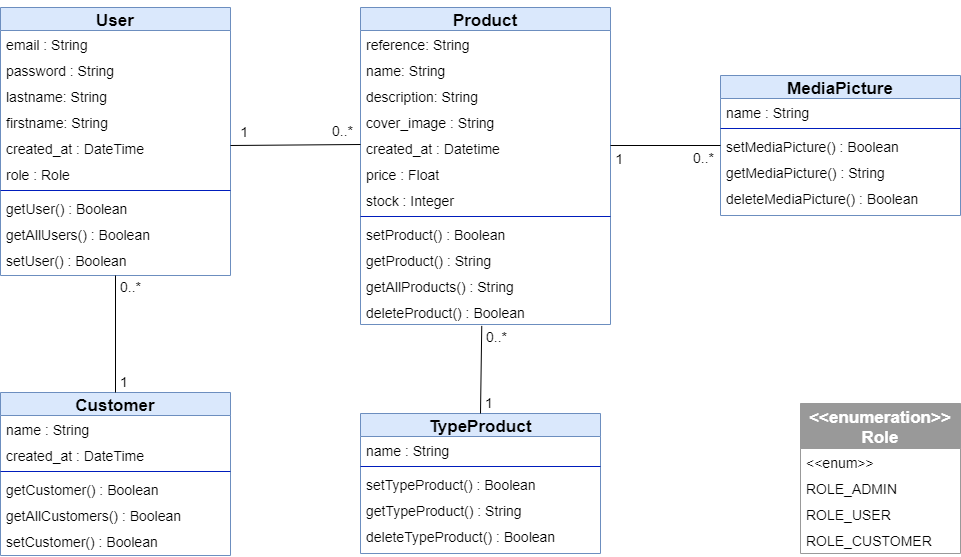

The diagram above was exported from draw.io. Its source (the exported page's mxGraphModel, read from the mxfile embedded in the PNG):
<mxGraphModel dx="1038" dy="649" grid="1" gridSize="10" guides="1" tooltips="1" connect="1" arrows="1" fold="1" page="1" pageScale="1" pageWidth="1169" pageHeight="827" math="0" shadow="0">
  <root>
    <mxCell id="WIyWlLk6GJQsqaUBKTNV-0" />
    <mxCell id="WIyWlLk6GJQsqaUBKTNV-1" parent="WIyWlLk6GJQsqaUBKTNV-0" />
    <mxCell id="zkfFHV4jXpPFQw0GAbJ--0" value="User" style="swimlane;fontStyle=1;align=center;verticalAlign=middle;childLayout=stackLayout;horizontal=1;startSize=23;horizontalStack=0;resizeParent=1;resizeLast=0;collapsible=1;marginBottom=0;strokeWidth=1;strokeColor=#6c8ebf;fillColor=#dae8fc;spacingTop=-1;spacingLeft=3;spacingRight=3;fontSize=17;" parent="WIyWlLk6GJQsqaUBKTNV-1" vertex="1">
      <mxGeometry x="40" y="22" width="230" height="268" as="geometry">
        <mxRectangle x="230" y="140" width="160" height="26" as="alternateBounds" />
      </mxGeometry>
    </mxCell>
    <mxCell id="9oAHMmyP13RGsatJzxsT-81" value="email : String" style="text;align=left;verticalAlign=top;spacingLeft=4;spacingRight=4;overflow=hidden;rotatable=0;points=[[0,0.5],[1,0.5]];portConstraint=eastwest;fontSize=14;" parent="zkfFHV4jXpPFQw0GAbJ--0" vertex="1">
      <mxGeometry y="23" width="230" height="26" as="geometry" />
    </mxCell>
    <mxCell id="zkfFHV4jXpPFQw0GAbJ--2" value="password : String" style="text;align=left;verticalAlign=top;spacingLeft=4;spacingRight=4;overflow=hidden;rotatable=0;points=[[0,0.5],[1,0.5]];portConstraint=eastwest;rounded=0;shadow=0;html=0;fontSize=14;" parent="zkfFHV4jXpPFQw0GAbJ--0" vertex="1">
      <mxGeometry y="49" width="230" height="26" as="geometry" />
    </mxCell>
    <mxCell id="9oAHMmyP13RGsatJzxsT-108" value="lastname: String" style="text;align=left;verticalAlign=top;spacingLeft=4;spacingRight=4;overflow=hidden;rotatable=0;points=[[0,0.5],[1,0.5]];portConstraint=eastwest;rounded=0;shadow=0;html=0;fontSize=14;" parent="zkfFHV4jXpPFQw0GAbJ--0" vertex="1">
      <mxGeometry y="75" width="230" height="26" as="geometry" />
    </mxCell>
    <mxCell id="zkfFHV4jXpPFQw0GAbJ--1" value="firstname: String" style="text;align=left;verticalAlign=top;spacingLeft=4;spacingRight=4;overflow=hidden;rotatable=0;points=[[0,0.5],[1,0.5]];portConstraint=eastwest;fontSize=14;" parent="zkfFHV4jXpPFQw0GAbJ--0" vertex="1">
      <mxGeometry y="101" width="230" height="26" as="geometry" />
    </mxCell>
    <mxCell id="UmM9h2wBY9yxdZ3RkO_M-0" value="created_at : DateTime" style="text;align=left;verticalAlign=top;spacingLeft=4;spacingRight=4;overflow=hidden;rotatable=0;points=[[0,0.5],[1,0.5]];portConstraint=eastwest;fontSize=14;" parent="zkfFHV4jXpPFQw0GAbJ--0" vertex="1">
      <mxGeometry y="127" width="230" height="26" as="geometry" />
    </mxCell>
    <mxCell id="ClyrQSRL6OCNB4Y0KR-j-0" value="role : Role" style="text;align=left;verticalAlign=top;spacingLeft=4;spacingRight=4;overflow=hidden;rotatable=0;points=[[0,0.5],[1,0.5]];portConstraint=eastwest;fontSize=14;" parent="zkfFHV4jXpPFQw0GAbJ--0" vertex="1">
      <mxGeometry y="153" width="230" height="26" as="geometry" />
    </mxCell>
    <mxCell id="9oAHMmyP13RGsatJzxsT-132" value="" style="line;html=1;strokeWidth=1;align=left;verticalAlign=middle;spacingTop=-1;spacingLeft=3;spacingRight=3;rotatable=0;labelPosition=right;points=[];portConstraint=eastwest;fontColor=#ffffff;strokeColor=#001DBC;fillColor=#0050ef;fontSize=14;" parent="zkfFHV4jXpPFQw0GAbJ--0" vertex="1">
      <mxGeometry y="179" width="230" height="8" as="geometry" />
    </mxCell>
    <mxCell id="ClyrQSRL6OCNB4Y0KR-j-54" value="getUser() : Boolean" style="text;align=left;verticalAlign=top;spacingLeft=4;spacingRight=4;overflow=hidden;rotatable=0;points=[[0,0.5],[1,0.5]];portConstraint=eastwest;fontSize=14;" parent="zkfFHV4jXpPFQw0GAbJ--0" vertex="1">
      <mxGeometry y="187" width="230" height="26" as="geometry" />
    </mxCell>
    <mxCell id="ClyrQSRL6OCNB4Y0KR-j-53" value="getAllUsers() : Boolean" style="text;align=left;verticalAlign=top;spacingLeft=4;spacingRight=4;overflow=hidden;rotatable=0;points=[[0,0.5],[1,0.5]];portConstraint=eastwest;fontSize=14;" parent="zkfFHV4jXpPFQw0GAbJ--0" vertex="1">
      <mxGeometry y="213" width="230" height="26" as="geometry" />
    </mxCell>
    <mxCell id="c_KQoDe6vSGKcOoqSbI--4" value="setUser() : Boolean" style="text;align=left;verticalAlign=top;spacingLeft=4;spacingRight=4;overflow=hidden;rotatable=0;points=[[0,0.5],[1,0.5]];portConstraint=eastwest;fontSize=14;" parent="zkfFHV4jXpPFQw0GAbJ--0" vertex="1">
      <mxGeometry y="239" width="230" height="26" as="geometry" />
    </mxCell>
    <mxCell id="9oAHMmyP13RGsatJzxsT-19" value="Product" style="swimlane;fontStyle=1;align=center;verticalAlign=middle;childLayout=stackLayout;horizontal=1;startSize=23;horizontalStack=0;resizeParent=1;resizeLast=0;collapsible=1;marginBottom=0;strokeWidth=1;strokeColor=#6c8ebf;fillColor=#dae8fc;spacingTop=-1;spacingLeft=3;spacingRight=3;fontSize=17;" parent="WIyWlLk6GJQsqaUBKTNV-1" vertex="1">
      <mxGeometry x="400" y="22" width="250" height="317" as="geometry">
        <mxRectangle x="130" y="380" width="160" height="26" as="alternateBounds" />
      </mxGeometry>
    </mxCell>
    <mxCell id="_dQFhBD-Pg61-5EGTIdP-19" value="reference: String" style="text;align=left;verticalAlign=top;spacingLeft=4;spacingRight=4;overflow=hidden;rotatable=0;points=[[0,0.5],[1,0.5]];portConstraint=eastwest;fontSize=14;" parent="9oAHMmyP13RGsatJzxsT-19" vertex="1">
      <mxGeometry y="23" width="250" height="26" as="geometry" />
    </mxCell>
    <mxCell id="9oAHMmyP13RGsatJzxsT-131" value="name: String" style="text;align=left;verticalAlign=top;spacingLeft=4;spacingRight=4;overflow=hidden;rotatable=0;points=[[0,0.5],[1,0.5]];portConstraint=eastwest;fontSize=14;" parent="9oAHMmyP13RGsatJzxsT-19" vertex="1">
      <mxGeometry y="49" width="250" height="26" as="geometry" />
    </mxCell>
    <mxCell id="c_KQoDe6vSGKcOoqSbI--6" value="description: String" style="text;align=left;verticalAlign=top;spacingLeft=4;spacingRight=4;overflow=hidden;rotatable=0;points=[[0,0.5],[1,0.5]];portConstraint=eastwest;fontSize=14;" parent="9oAHMmyP13RGsatJzxsT-19" vertex="1">
      <mxGeometry y="75" width="250" height="26" as="geometry" />
    </mxCell>
    <mxCell id="jcQqVAMDjxsTH9i6Iz2S-15" value="cover_image : String" style="text;align=left;verticalAlign=top;spacingLeft=4;spacingRight=4;overflow=hidden;rotatable=0;points=[[0,0.5],[1,0.5]];portConstraint=eastwest;fontSize=14;" parent="9oAHMmyP13RGsatJzxsT-19" vertex="1">
      <mxGeometry y="101" width="250" height="26" as="geometry" />
    </mxCell>
    <mxCell id="9oAHMmyP13RGsatJzxsT-57" value="created_at : Datetime" style="text;align=left;verticalAlign=top;spacingLeft=4;spacingRight=4;overflow=hidden;rotatable=0;points=[[0,0.5],[1,0.5]];portConstraint=eastwest;fontSize=14;" parent="9oAHMmyP13RGsatJzxsT-19" vertex="1">
      <mxGeometry y="127" width="250" height="26" as="geometry" />
    </mxCell>
    <mxCell id="9oAHMmyP13RGsatJzxsT-58" value="price : Float" style="text;align=left;verticalAlign=top;spacingLeft=4;spacingRight=4;overflow=hidden;rotatable=0;points=[[0,0.5],[1,0.5]];portConstraint=eastwest;fontSize=14;" parent="9oAHMmyP13RGsatJzxsT-19" vertex="1">
      <mxGeometry y="153" width="250" height="26" as="geometry" />
    </mxCell>
    <mxCell id="c_KQoDe6vSGKcOoqSbI--14" value="stock : Integer" style="text;align=left;verticalAlign=top;spacingLeft=4;spacingRight=4;overflow=hidden;rotatable=0;points=[[0,0.5],[1,0.5]];portConstraint=eastwest;fontSize=14;" parent="9oAHMmyP13RGsatJzxsT-19" vertex="1">
      <mxGeometry y="179" width="250" height="26" as="geometry" />
    </mxCell>
    <mxCell id="9oAHMmyP13RGsatJzxsT-114" value="" style="line;html=1;strokeWidth=1;align=left;verticalAlign=middle;spacingTop=-1;spacingLeft=3;spacingRight=3;rotatable=0;labelPosition=right;points=[];portConstraint=eastwest;fontColor=#ffffff;strokeColor=#001DBC;fillColor=#0050ef;fontSize=14;" parent="9oAHMmyP13RGsatJzxsT-19" vertex="1">
      <mxGeometry y="205" width="250" height="8" as="geometry" />
    </mxCell>
    <mxCell id="X6aZP_fiWBU58ykpOXJH-4" value="setProduct() : Boolean" style="text;align=left;verticalAlign=top;spacingLeft=4;spacingRight=4;overflow=hidden;rotatable=0;points=[[0,0.5],[1,0.5]];portConstraint=eastwest;fontSize=14;" parent="9oAHMmyP13RGsatJzxsT-19" vertex="1">
      <mxGeometry y="213" width="250" height="26" as="geometry" />
    </mxCell>
    <mxCell id="9oAHMmyP13RGsatJzxsT-120" value="getProduct() : String" style="text;align=left;verticalAlign=top;spacingLeft=4;spacingRight=4;overflow=hidden;rotatable=0;points=[[0,0.5],[1,0.5]];portConstraint=eastwest;fontSize=14;" parent="9oAHMmyP13RGsatJzxsT-19" vertex="1">
      <mxGeometry y="239" width="250" height="26" as="geometry" />
    </mxCell>
    <mxCell id="9oAHMmyP13RGsatJzxsT-141" value="getAllProducts() : String" style="text;align=left;verticalAlign=top;spacingLeft=4;spacingRight=4;overflow=hidden;rotatable=0;points=[[0,0.5],[1,0.5]];portConstraint=eastwest;fontSize=14;" parent="9oAHMmyP13RGsatJzxsT-19" vertex="1">
      <mxGeometry y="265" width="250" height="26" as="geometry" />
    </mxCell>
    <mxCell id="9oAHMmyP13RGsatJzxsT-129" value="deleteProduct() : Boolean" style="text;align=left;verticalAlign=top;spacingLeft=4;spacingRight=4;overflow=hidden;rotatable=0;points=[[0,0.5],[1,0.5]];portConstraint=eastwest;fontSize=14;" parent="9oAHMmyP13RGsatJzxsT-19" vertex="1">
      <mxGeometry y="291" width="250" height="26" as="geometry" />
    </mxCell>
    <mxCell id="sANCjxVJvGXHS9VCZvDf-0" value="&lt;&lt;enumeration&gt;&gt;&#10;Role" style="swimlane;fontStyle=1;align=center;verticalAlign=middle;childLayout=stackLayout;horizontal=1;startSize=45;horizontalStack=0;resizeParent=1;resizeLast=0;collapsible=1;marginBottom=0;strokeWidth=1;fontColor=#ffffff;strokeColor=#999999;fillColor=#999999;spacingTop=-1;spacingLeft=3;spacingRight=3;fontSize=17;" parent="WIyWlLk6GJQsqaUBKTNV-1" vertex="1">
      <mxGeometry x="840" y="418" width="160" height="150" as="geometry">
        <mxRectangle x="130" y="380" width="160" height="26" as="alternateBounds" />
      </mxGeometry>
    </mxCell>
    <mxCell id="sANCjxVJvGXHS9VCZvDf-1" value="&lt;&lt;enum&gt;&gt;" style="text;align=left;verticalAlign=top;spacingLeft=4;spacingRight=4;overflow=hidden;rotatable=0;points=[[0,0.5],[1,0.5]];portConstraint=eastwest;fontSize=14;" parent="sANCjxVJvGXHS9VCZvDf-0" vertex="1">
      <mxGeometry y="45" width="160" height="26" as="geometry" />
    </mxCell>
    <mxCell id="sANCjxVJvGXHS9VCZvDf-2" value="ROLE_ADMIN" style="text;align=left;verticalAlign=top;spacingLeft=4;spacingRight=4;overflow=hidden;rotatable=0;points=[[0,0.5],[1,0.5]];portConstraint=eastwest;fontSize=14;" parent="sANCjxVJvGXHS9VCZvDf-0" vertex="1">
      <mxGeometry y="71" width="160" height="26" as="geometry" />
    </mxCell>
    <mxCell id="sANCjxVJvGXHS9VCZvDf-3" value="ROLE_USER" style="text;align=left;verticalAlign=top;spacingLeft=4;spacingRight=4;overflow=hidden;rotatable=0;points=[[0,0.5],[1,0.5]];portConstraint=eastwest;fontSize=14;" parent="sANCjxVJvGXHS9VCZvDf-0" vertex="1">
      <mxGeometry y="97" width="160" height="26" as="geometry" />
    </mxCell>
    <mxCell id="c_KQoDe6vSGKcOoqSbI--1" value="ROLE_CUSTOMER" style="text;align=left;verticalAlign=top;spacingLeft=4;spacingRight=4;overflow=hidden;rotatable=0;points=[[0,0.5],[1,0.5]];portConstraint=eastwest;fontSize=14;" parent="sANCjxVJvGXHS9VCZvDf-0" vertex="1">
      <mxGeometry y="123" width="160" height="26" as="geometry" />
    </mxCell>
    <mxCell id="D9vMiwYX_O8-KCLMsHjm-8" value="" style="endArrow=none;html=1;rounded=0;fontSize=14;exitX=0;exitY=0.5;exitDx=0;exitDy=0;entryX=1;entryY=0.5;entryDx=0;entryDy=0;" parent="WIyWlLk6GJQsqaUBKTNV-1" edge="1">
      <mxGeometry relative="1" as="geometry">
        <mxPoint x="400" y="159" as="sourcePoint" />
        <mxPoint x="270" y="160" as="targetPoint" />
      </mxGeometry>
    </mxCell>
    <mxCell id="D9vMiwYX_O8-KCLMsHjm-9" value="0..*" style="resizable=0;html=1;align=left;verticalAlign=bottom;fontSize=14;" parent="D9vMiwYX_O8-KCLMsHjm-8" connectable="0" vertex="1">
      <mxGeometry x="-1" relative="1" as="geometry">
        <mxPoint x="-30" y="-3" as="offset" />
      </mxGeometry>
    </mxCell>
    <mxCell id="D9vMiwYX_O8-KCLMsHjm-10" value="1" style="resizable=0;html=1;align=right;verticalAlign=bottom;fontSize=14;" parent="D9vMiwYX_O8-KCLMsHjm-8" connectable="0" vertex="1">
      <mxGeometry x="1" relative="1" as="geometry">
        <mxPoint x="18" y="-3" as="offset" />
      </mxGeometry>
    </mxCell>
    <mxCell id="Aby-2SnavE-YuqvlwcAp-6" style="edgeStyle=elbowEdgeStyle;rounded=0;orthogonalLoop=1;jettySize=auto;html=1;exitX=0.5;exitY=0;exitDx=0;exitDy=0;fontSize=14;" parent="WIyWlLk6GJQsqaUBKTNV-1" source="zkfFHV4jXpPFQw0GAbJ--0" target="zkfFHV4jXpPFQw0GAbJ--0" edge="1">
      <mxGeometry relative="1" as="geometry" />
    </mxCell>
    <mxCell id="jcQqVAMDjxsTH9i6Iz2S-3" value="TypeProduct" style="swimlane;fontStyle=1;align=center;verticalAlign=middle;childLayout=stackLayout;horizontal=1;startSize=23;horizontalStack=0;resizeParent=1;resizeLast=0;collapsible=1;marginBottom=0;strokeWidth=1;strokeColor=#6c8ebf;fillColor=#dae8fc;spacingTop=-1;spacingLeft=3;spacingRight=3;fontSize=17;" parent="WIyWlLk6GJQsqaUBKTNV-1" vertex="1">
      <mxGeometry x="400" y="428" width="240" height="140" as="geometry">
        <mxRectangle x="130" y="380" width="160" height="26" as="alternateBounds" />
      </mxGeometry>
    </mxCell>
    <mxCell id="jcQqVAMDjxsTH9i6Iz2S-4" value="name : String" style="text;align=left;verticalAlign=top;spacingLeft=4;spacingRight=4;overflow=hidden;rotatable=0;points=[[0,0.5],[1,0.5]];portConstraint=eastwest;fontSize=14;" parent="jcQqVAMDjxsTH9i6Iz2S-3" vertex="1">
      <mxGeometry y="23" width="240" height="26" as="geometry" />
    </mxCell>
    <mxCell id="jcQqVAMDjxsTH9i6Iz2S-6" value="" style="line;html=1;strokeWidth=1;align=left;verticalAlign=middle;spacingTop=-1;spacingLeft=3;spacingRight=3;rotatable=0;labelPosition=right;points=[];portConstraint=eastwest;fontColor=#ffffff;strokeColor=#001DBC;fillColor=#0050ef;fontSize=14;" parent="jcQqVAMDjxsTH9i6Iz2S-3" vertex="1">
      <mxGeometry y="49" width="240" height="8" as="geometry" />
    </mxCell>
    <mxCell id="jcQqVAMDjxsTH9i6Iz2S-7" value="setTypeProduct() : Boolean" style="text;align=left;verticalAlign=top;spacingLeft=4;spacingRight=4;overflow=hidden;rotatable=0;points=[[0,0.5],[1,0.5]];portConstraint=eastwest;fontSize=14;" parent="jcQqVAMDjxsTH9i6Iz2S-3" vertex="1">
      <mxGeometry y="57" width="240" height="26" as="geometry" />
    </mxCell>
    <mxCell id="jcQqVAMDjxsTH9i6Iz2S-8" value="getTypeProduct() : String" style="text;align=left;verticalAlign=top;spacingLeft=4;spacingRight=4;overflow=hidden;rotatable=0;points=[[0,0.5],[1,0.5]];portConstraint=eastwest;fontSize=14;" parent="jcQqVAMDjxsTH9i6Iz2S-3" vertex="1">
      <mxGeometry y="83" width="240" height="26" as="geometry" />
    </mxCell>
    <mxCell id="jcQqVAMDjxsTH9i6Iz2S-9" value="deleteTypeProduct() : Boolean" style="text;align=left;verticalAlign=top;spacingLeft=4;spacingRight=4;overflow=hidden;rotatable=0;points=[[0,0.5],[1,0.5]];portConstraint=eastwest;fontSize=14;" parent="jcQqVAMDjxsTH9i6Iz2S-3" vertex="1">
      <mxGeometry y="109" width="240" height="26" as="geometry" />
    </mxCell>
    <mxCell id="jcQqVAMDjxsTH9i6Iz2S-10" value="" style="endArrow=none;html=1;rounded=0;fontSize=14;exitX=0.5;exitY=0;exitDx=0;exitDy=0;entryX=0.485;entryY=1.054;entryDx=0;entryDy=0;entryPerimeter=0;" parent="WIyWlLk6GJQsqaUBKTNV-1" source="jcQqVAMDjxsTH9i6Iz2S-3" target="9oAHMmyP13RGsatJzxsT-129" edge="1">
      <mxGeometry relative="1" as="geometry">
        <mxPoint x="760" y="358" as="sourcePoint" />
        <mxPoint x="520" y="358" as="targetPoint" />
      </mxGeometry>
    </mxCell>
    <mxCell id="jcQqVAMDjxsTH9i6Iz2S-11" value="1" style="resizable=0;html=1;align=left;verticalAlign=bottom;fontSize=14;" parent="jcQqVAMDjxsTH9i6Iz2S-10" connectable="0" vertex="1">
      <mxGeometry x="-1" relative="1" as="geometry">
        <mxPoint x="3" as="offset" />
      </mxGeometry>
    </mxCell>
    <mxCell id="jcQqVAMDjxsTH9i6Iz2S-12" value="&lt;span style=&quot;text-align: left&quot;&gt;0..*&lt;/span&gt;" style="resizable=0;html=1;align=right;verticalAlign=bottom;fontSize=14;" parent="jcQqVAMDjxsTH9i6Iz2S-10" connectable="0" vertex="1">
      <mxGeometry x="1" relative="1" as="geometry">
        <mxPoint x="26" y="22" as="offset" />
      </mxGeometry>
    </mxCell>
    <mxCell id="pzTGYv8v1VgwurfZu0jk-0" value="MediaPicture" style="swimlane;fontStyle=1;align=center;verticalAlign=middle;childLayout=stackLayout;horizontal=1;startSize=23;horizontalStack=0;resizeParent=1;resizeLast=0;collapsible=1;marginBottom=0;strokeWidth=1;strokeColor=#6c8ebf;fillColor=#dae8fc;spacingTop=-1;spacingLeft=3;spacingRight=3;fontSize=17;" parent="WIyWlLk6GJQsqaUBKTNV-1" vertex="1">
      <mxGeometry x="760" y="90" width="240" height="140" as="geometry">
        <mxRectangle x="130" y="380" width="160" height="26" as="alternateBounds" />
      </mxGeometry>
    </mxCell>
    <mxCell id="pzTGYv8v1VgwurfZu0jk-1" value="name : String" style="text;align=left;verticalAlign=top;spacingLeft=4;spacingRight=4;overflow=hidden;rotatable=0;points=[[0,0.5],[1,0.5]];portConstraint=eastwest;fontSize=14;" parent="pzTGYv8v1VgwurfZu0jk-0" vertex="1">
      <mxGeometry y="23" width="240" height="26" as="geometry" />
    </mxCell>
    <mxCell id="pzTGYv8v1VgwurfZu0jk-3" value="" style="line;html=1;strokeWidth=1;align=left;verticalAlign=middle;spacingTop=-1;spacingLeft=3;spacingRight=3;rotatable=0;labelPosition=right;points=[];portConstraint=eastwest;fontColor=#ffffff;strokeColor=#001DBC;fillColor=#0050ef;fontSize=14;" parent="pzTGYv8v1VgwurfZu0jk-0" vertex="1">
      <mxGeometry y="49" width="240" height="8" as="geometry" />
    </mxCell>
    <mxCell id="pzTGYv8v1VgwurfZu0jk-4" value="setMediaPicture() : Boolean" style="text;align=left;verticalAlign=top;spacingLeft=4;spacingRight=4;overflow=hidden;rotatable=0;points=[[0,0.5],[1,0.5]];portConstraint=eastwest;fontSize=14;" parent="pzTGYv8v1VgwurfZu0jk-0" vertex="1">
      <mxGeometry y="57" width="240" height="26" as="geometry" />
    </mxCell>
    <mxCell id="pzTGYv8v1VgwurfZu0jk-5" value="getMediaPicture() : String" style="text;align=left;verticalAlign=top;spacingLeft=4;spacingRight=4;overflow=hidden;rotatable=0;points=[[0,0.5],[1,0.5]];portConstraint=eastwest;fontSize=14;" parent="pzTGYv8v1VgwurfZu0jk-0" vertex="1">
      <mxGeometry y="83" width="240" height="26" as="geometry" />
    </mxCell>
    <mxCell id="pzTGYv8v1VgwurfZu0jk-6" value="deleteMediaPicture() : Boolean" style="text;align=left;verticalAlign=top;spacingLeft=4;spacingRight=4;overflow=hidden;rotatable=0;points=[[0,0.5],[1,0.5]];portConstraint=eastwest;fontSize=14;" parent="pzTGYv8v1VgwurfZu0jk-0" vertex="1">
      <mxGeometry y="109" width="240" height="26" as="geometry" />
    </mxCell>
    <mxCell id="pzTGYv8v1VgwurfZu0jk-7" value="" style="endArrow=none;html=1;rounded=0;fontSize=14;entryX=1;entryY=0.5;entryDx=0;entryDy=0;" parent="WIyWlLk6GJQsqaUBKTNV-1" edge="1">
      <mxGeometry relative="1" as="geometry">
        <mxPoint x="760" y="160" as="sourcePoint" />
        <mxPoint x="650" y="160" as="targetPoint" />
      </mxGeometry>
    </mxCell>
    <mxCell id="pzTGYv8v1VgwurfZu0jk-8" value="0..*" style="resizable=0;html=1;align=left;verticalAlign=bottom;fontSize=14;" parent="pzTGYv8v1VgwurfZu0jk-7" connectable="0" vertex="1">
      <mxGeometry x="-1" relative="1" as="geometry">
        <mxPoint x="-29" y="23" as="offset" />
      </mxGeometry>
    </mxCell>
    <mxCell id="pzTGYv8v1VgwurfZu0jk-9" value="1" style="resizable=0;html=1;align=right;verticalAlign=bottom;fontSize=14;" parent="pzTGYv8v1VgwurfZu0jk-7" connectable="0" vertex="1">
      <mxGeometry x="1" relative="1" as="geometry">
        <mxPoint x="13" y="24" as="offset" />
      </mxGeometry>
    </mxCell>
    <mxCell id="_dQFhBD-Pg61-5EGTIdP-0" value="Customer" style="swimlane;fontStyle=1;align=center;verticalAlign=middle;childLayout=stackLayout;horizontal=1;startSize=23;horizontalStack=0;resizeParent=1;resizeLast=0;collapsible=1;marginBottom=0;strokeWidth=1;strokeColor=#6c8ebf;fillColor=#dae8fc;spacingTop=-1;spacingLeft=3;spacingRight=3;fontSize=17;" parent="WIyWlLk6GJQsqaUBKTNV-1" vertex="1">
      <mxGeometry x="40" y="407" width="230" height="163" as="geometry">
        <mxRectangle x="230" y="140" width="160" height="26" as="alternateBounds" />
      </mxGeometry>
    </mxCell>
    <mxCell id="_dQFhBD-Pg61-5EGTIdP-1" value="name : String" style="text;align=left;verticalAlign=top;spacingLeft=4;spacingRight=4;overflow=hidden;rotatable=0;points=[[0,0.5],[1,0.5]];portConstraint=eastwest;fontSize=14;" parent="_dQFhBD-Pg61-5EGTIdP-0" vertex="1">
      <mxGeometry y="23" width="230" height="26" as="geometry" />
    </mxCell>
    <mxCell id="_dQFhBD-Pg61-5EGTIdP-7" value="created_at : DateTime" style="text;align=left;verticalAlign=top;spacingLeft=4;spacingRight=4;overflow=hidden;rotatable=0;points=[[0,0.5],[1,0.5]];portConstraint=eastwest;fontSize=14;" parent="_dQFhBD-Pg61-5EGTIdP-0" vertex="1">
      <mxGeometry y="49" width="230" height="26" as="geometry" />
    </mxCell>
    <mxCell id="_dQFhBD-Pg61-5EGTIdP-9" value="" style="line;html=1;strokeWidth=1;align=left;verticalAlign=middle;spacingTop=-1;spacingLeft=3;spacingRight=3;rotatable=0;labelPosition=right;points=[];portConstraint=eastwest;fontColor=#ffffff;strokeColor=#001DBC;fillColor=#0050ef;fontSize=14;" parent="_dQFhBD-Pg61-5EGTIdP-0" vertex="1">
      <mxGeometry y="75" width="230" height="8" as="geometry" />
    </mxCell>
    <mxCell id="_dQFhBD-Pg61-5EGTIdP-11" value="getCustomer() : Boolean" style="text;align=left;verticalAlign=top;spacingLeft=4;spacingRight=4;overflow=hidden;rotatable=0;points=[[0,0.5],[1,0.5]];portConstraint=eastwest;fontSize=14;" parent="_dQFhBD-Pg61-5EGTIdP-0" vertex="1">
      <mxGeometry y="83" width="230" height="26" as="geometry" />
    </mxCell>
    <mxCell id="_dQFhBD-Pg61-5EGTIdP-13" value="getAllCustomers() : Boolean" style="text;align=left;verticalAlign=top;spacingLeft=4;spacingRight=4;overflow=hidden;rotatable=0;points=[[0,0.5],[1,0.5]];portConstraint=eastwest;fontSize=14;" parent="_dQFhBD-Pg61-5EGTIdP-0" vertex="1">
      <mxGeometry y="109" width="230" height="26" as="geometry" />
    </mxCell>
    <mxCell id="_dQFhBD-Pg61-5EGTIdP-15" value="setCustomer() : Boolean" style="text;align=left;verticalAlign=top;spacingLeft=4;spacingRight=4;overflow=hidden;rotatable=0;points=[[0,0.5],[1,0.5]];portConstraint=eastwest;fontSize=14;" parent="_dQFhBD-Pg61-5EGTIdP-0" vertex="1">
      <mxGeometry y="135" width="230" height="26" as="geometry" />
    </mxCell>
    <mxCell id="_dQFhBD-Pg61-5EGTIdP-16" value="" style="endArrow=none;html=1;rounded=0;fontSize=14;exitX=0.5;exitY=0;exitDx=0;exitDy=0;entryX=0.5;entryY=1;entryDx=0;entryDy=0;" parent="WIyWlLk6GJQsqaUBKTNV-1" source="_dQFhBD-Pg61-5EGTIdP-0" target="zkfFHV4jXpPFQw0GAbJ--0" edge="1">
      <mxGeometry relative="1" as="geometry">
        <mxPoint x="530" y="412" as="sourcePoint" />
        <mxPoint x="130" y="350" as="targetPoint" />
      </mxGeometry>
    </mxCell>
    <mxCell id="_dQFhBD-Pg61-5EGTIdP-17" value="1" style="resizable=0;html=1;align=left;verticalAlign=bottom;fontSize=14;" parent="_dQFhBD-Pg61-5EGTIdP-16" connectable="0" vertex="1">
      <mxGeometry x="-1" relative="1" as="geometry">
        <mxPoint x="3" as="offset" />
      </mxGeometry>
    </mxCell>
    <mxCell id="_dQFhBD-Pg61-5EGTIdP-18" value="&lt;span style=&quot;text-align: left&quot;&gt;0..*&lt;/span&gt;" style="resizable=0;html=1;align=right;verticalAlign=bottom;fontSize=14;" parent="_dQFhBD-Pg61-5EGTIdP-16" connectable="0" vertex="1">
      <mxGeometry x="1" relative="1" as="geometry">
        <mxPoint x="26" y="22" as="offset" />
      </mxGeometry>
    </mxCell>
  </root>
</mxGraphModel>